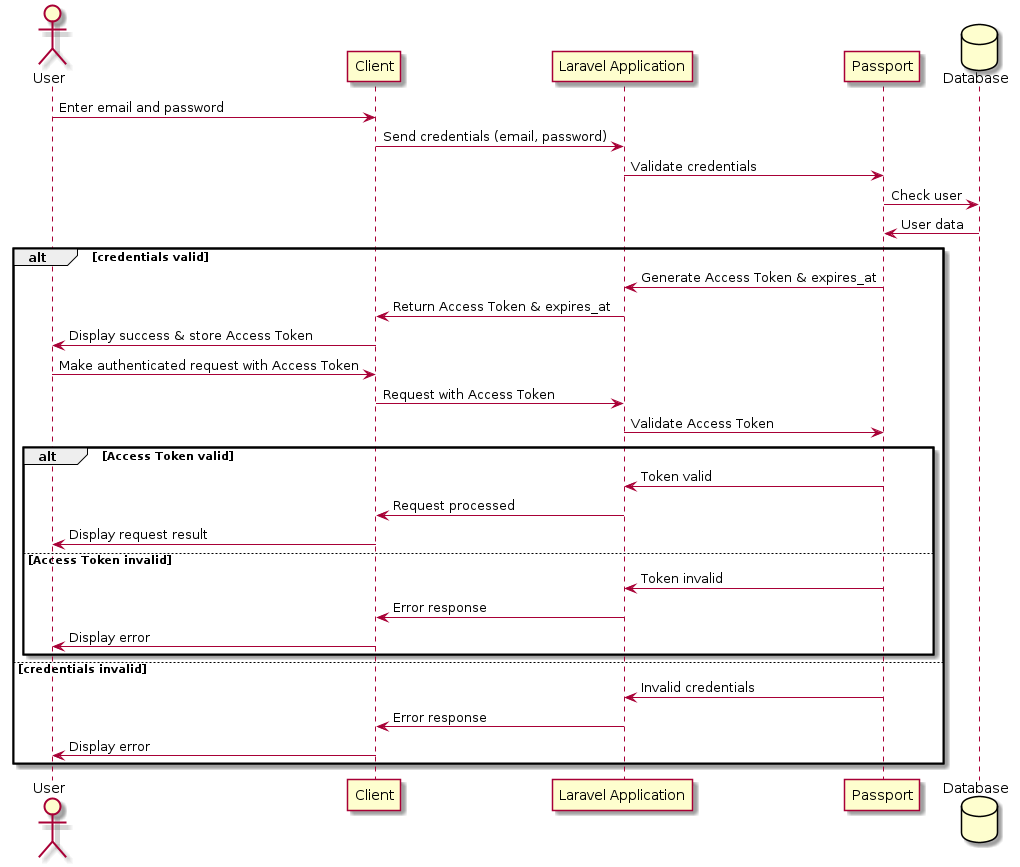

The diagram above was rendered by PlantUML. Its source (embedded in the PNG):
@startuml
actor User
participant Client
participant "Laravel Application" as App
participant Passport
database Database

User -> Client: Enter email and password
Client -> App: Send credentials (email, password)
App -> Passport: Validate credentials
Passport -> Database: Check user
Database -> Passport: User data
alt credentials valid
    Passport -> App: Generate Access Token & expires_at
    App -> Client: Return Access Token & expires_at
    Client -> User: Display success & store Access Token
    User -> Client: Make authenticated request with Access Token
    Client -> App: Request with Access Token
    App -> Passport: Validate Access Token
    alt Access Token valid
        Passport -> App: Token valid
        App -> Client: Request processed
        Client -> User: Display request result
    else Access Token invalid
        Passport -> App: Token invalid
        App -> Client: Error response
        Client -> User: Display error
    end
else credentials invalid
    Passport -> App: Invalid credentials
    App -> Client: Error response
    Client -> User: Display error
end
@enduml